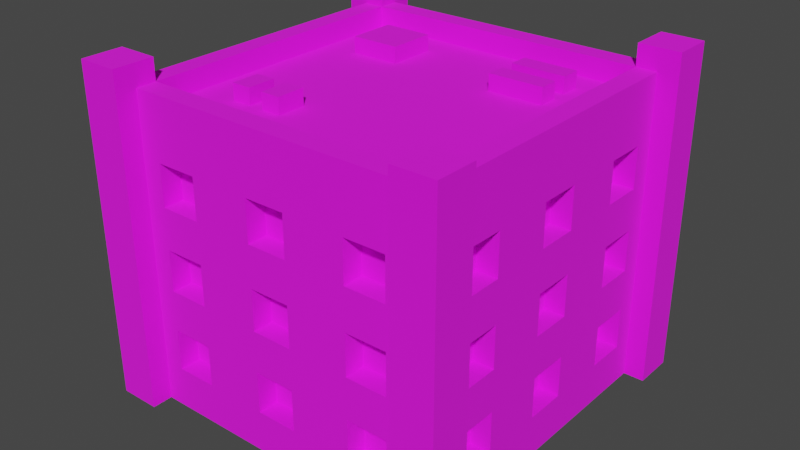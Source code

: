# Source: Building_11_Extra_Red_.blend  (saved by Blender 3.3.6; exported with 4.5.12 LTS)
import bpy
from mathutils import Matrix  # noqa: F401  (used for matrix-valued properties, if any)

bpy.ops.wm.read_factory_settings(use_empty=True)
scene = bpy.context.scene
scene.name = 'Scene'

# ---- collections
col_collection = bpy.data.collections.new('Collection'); scene.collection.children.link(col_collection)

# ---- images (referenced by path relative to the original .blend; pixels are not part of the script)
import os
ASSET_DIR = os.environ.get("B2B_ASSET_DIR", "")  # directory of the original .blend (textures are referenced by path, not embedded)
HERE = os.path.dirname(os.path.abspath(__file__))  # packed textures are extracted next to this script under _unpacked/

def load_image(name, relpath, width, height, colorspace="sRGB"):
    """Load a texture the original file referenced (path relative to the .blend, or extracted next to this script)."""
    p = next((c for c in (os.path.join(HERE, relpath), os.path.join(ASSET_DIR, relpath)) if relpath and os.path.exists(c)), "")
    if p:
        img = bpy.data.images.load(p, check_existing=True)
        img.name = name
    else:  # same state as the original file: an image datablock whose file is absent (Cycles renders it pink)
        img = bpy.data.images.new(name, width, height)
        img.source = "FILE"
        img.filepath = "//" + (relpath or name)
    img.colorspace_settings.name = colorspace
    return img
img_color_png = load_image('Color.png', 'Color.png', 1024, 1024, 'sRGB')

# ---- materials (node trees are filled in below, after node groups)
mat_texture = bpy.data.materials.new('Texture')
mat_texture.use_transparent_shadow = False

# ---- material node trees
mat_texture.use_nodes = True; mat_texture.node_tree.nodes.clear()
_N = mat_texture.node_tree.nodes; _L = mat_texture.node_tree.links
n0 = _N.new('ShaderNodeBsdfPrincipled'); n0.name = 'Principled BSDF'; n0.location = (10, 300)
n0.distribution = 'GGX'
n0.subsurface_method = 'RANDOM_WALK_SKIN'
n0.inputs[2].default_value = 1.0
n0.inputs[3].default_value = 1.45
n0.inputs[27].default_value = (0.0, 0.0, 0.0, 1.0)
n0.inputs[28].default_value = 1.0
n1 = _N.new('ShaderNodeOutputMaterial'); n1.name = 'Material Output'; n1.location = (300, 300)
n2 = _N.new('ShaderNodeTexImage'); n2.name = 'Image Texture'; n2.location = (-280, 280)
n2.image = img_color_png
_L.new(n0.outputs[0], n1.inputs[0])
_L.new(n2.outputs[0], n0.inputs[0])
n1.is_active_output = True

# ---- world
world_world = bpy.data.worlds.new('World'); scene.world = world_world
world_world.use_nodes = True; world_world.node_tree.nodes.clear()
_N = world_world.node_tree.nodes; _L = world_world.node_tree.links
n0 = _N.new('ShaderNodeOutputWorld'); n0.name = 'World Output'; n0.location = (300, 300)
n1 = _N.new('ShaderNodeBackground'); n1.name = 'Background'; n1.location = (10, 300)
n1.inputs[0].default_value = (0.05088, 0.05088, 0.05088, 1.0)
_L.new(n1.outputs[0], n0.inputs[0])
n0.is_active_output = True
world_world.color = (0.05088, 0.05088, 0.05088)
world_world.use_sun_shadow = False
world_world.sun_shadow_jitter_overblur = 0.0

# ---- meshes
me_cube_169 = bpy.data.meshes.new('Cube.169')
me_cube_169.from_pydata([(-0.8, -0.8, 0.0), (-0.7, -0.7, 1.4), (0.0, -0.8, 0.0), (0.0, -0.7, 1.4), (-0.8, 0.0, 0.0), (-0.7, 0.0, 1.4), (-0.4, -0.7, 1.0), (-0.4, -0.7, 1.2), (-0.6, -0.7, 1.0), (-0.7, -0.4, 1.0), (-0.7, -0.4, 1.2), (-0.6, -0.7, 1.2), (-0.4, -0.7, 0.6), (-0.4, -0.7, 0.8), (-0.6, -0.7, 0.6), (-0.7, -0.6, 1.0), (-0.7, -0.6, 1.2), (-0.6, -0.7, 0.8), (-0.4, -0.7, 0.2), (-0.4, -0.7, 0.4), (-0.6, -0.7, 0.2), (-0.6, -0.7, 0.4), (-0.6, -0.8, 1.0), (-0.6, -0.8, 1.2), (-0.4, -0.8, 0.6), (-0.4, -0.8, 0.8), (-0.4, -0.8, 1.0), (-0.4, -0.8, 1.2), (0.0, -0.8, 0.2), (-0.7, -0.4, 0.6), (-0.7, -0.4, 0.8), (0.0, -0.8, 0.4), (-0.1, -0.8, 0.4), (-0.1, -0.8, 0.6), (0.0, -0.8, 0.6), (-0.7, -0.6, 0.6), (-0.7, -0.6, 0.8), (0.0, -0.8, 0.8), (-0.1, -0.8, 0.8), (-0.1, -0.8, 1.0), (0.0, -0.8, 1.0), (0.0, -0.8, 1.2), (-0.1, -0.8, 1.2), (-0.1, -0.8, 0.2), (-0.6, -0.8, 0.2), (-0.6, -0.8, 0.4), (-0.6, -0.8, 0.6), (-0.6, -0.8, 0.8), (-0.4, -0.8, 0.4), (-0.7, -0.4, 0.2), (-0.4, -0.8, 0.2), (-0.7, -0.4, 0.4), (-0.5, -0.8, 0.4), (-0.5, -0.8, 0.6), (-0.7, -0.6, 0.2), (-0.7, -0.6, 0.4), (-0.8, -0.6, 0.2), (-0.8, -0.6, 0.4), (-0.8, -0.6, 0.6), (-0.8, -0.6, 1.0), (-0.8, -0.6, 0.8), (-0.8, -0.6, 1.2), (-0.8, -0.4, 0.6), (-0.8, -0.1, 1.2), (-0.8, -0.4, 1.0), (-0.8, -0.4, 1.2), (-0.8, -0.4, 0.8), (-0.8, -0.4, 0.2), (-0.8, -0.1, 0.4), (-0.8, -0.1, 0.6), (-0.8, -0.4, 0.4), (-0.8, -0.1, 0.2), (-0.8, -0.1, 1.0), (-0.8, -0.1, 0.8), (-0.8, 0.0, 0.8), (-0.8, 0.0, 1.0), (-0.8, 0.0, 1.2), (-0.8, 0.0, 0.2), (-0.8, 0.0, 0.4), (-0.8, 0.0, 0.6), (-0.7, -0.1, 1.2), (-0.7, -0.1, 0.4), (-0.7, -0.1, 0.6), (-0.7, -0.1, 0.2), (-0.7, -0.1, 1.0), (-0.7, -0.1, 0.8), (-0.7, 0.0, 0.8), (-0.7, 0.0, 1.0), (-0.7, 0.0, 1.2), (-0.7, 0.0, 0.2), (-0.7, 0.0, 0.4), (-0.7, 0.0, 0.6), (0.0, -0.7, 0.2), (0.0, -0.7, 0.4), (-0.1, -0.7, 0.4), (-0.1, -0.7, 0.6), (0.0, -0.7, 0.6), (0.0, -0.7, 0.8), (-0.1, -0.7, 0.8), (-0.1, -0.7, 1.0), (0.0, -0.7, 1.0), (0.0, -0.7, 1.2), (-0.1, -0.7, 1.2), (-0.1, -0.7, 0.2), (0.8, -0.8, 0.0), (0.7, -0.7, 1.4), (0.8, 0.0, 0.0), (0.7, 0.0, 1.4), (0.4, -0.7, 1.0), (0.4, -0.7, 1.2), (0.6, -0.7, 1.0), (0.7, -0.4, 1.0), (0.7, -0.4, 1.2), (0.6, -0.7, 1.2), (0.4, -0.7, 0.6), (0.4, -0.7, 0.8), (0.6, -0.7, 0.6), (0.7, -0.6, 1.0), (0.7, -0.6, 1.2), (0.6, -0.7, 0.8), (0.4, -0.7, 0.2), (0.4, -0.7, 0.4), (0.6, -0.7, 0.2), (0.6, -0.7, 0.4), (0.6, -0.8, 1.0), (0.6, -0.8, 1.2), (0.4, -0.8, 0.6), (0.4, -0.8, 0.8), (0.4, -0.8, 1.0), (0.4, -0.8, 1.2), (0.7, -0.4, 0.6), (0.7, -0.4, 0.8), (0.1, -0.8, 0.4), (0.1, -0.8, 0.6), (0.7, -0.6, 0.6), (0.7, -0.6, 0.8), (0.1, -0.8, 0.8), (0.1, -0.8, 1.0), (0.1, -0.8, 1.2), (0.1, -0.8, 0.2), (0.6, -0.8, 0.2), (0.6, -0.8, 0.4), (0.6, -0.8, 0.6), (0.6, -0.8, 0.8), (0.4, -0.8, 0.4), (0.7, -0.4, 0.2), (0.4, -0.8, 0.2), (0.7, -0.4, 0.4), (0.5, -0.8, 0.4), (0.5, -0.8, 0.6), (0.7, -0.6, 0.2), (0.7, -0.6, 0.4), (0.8, -0.6, 0.2), (0.8, -0.6, 0.4), (0.8, -0.6, 0.6), (0.8, -0.6, 1.0), (0.8, -0.6, 0.8), (0.8, -0.6, 1.2), (0.8, -0.4, 0.6), (0.8, -0.1, 1.2), (0.8, -0.4, 1.0), (0.8, -0.4, 1.2), (0.8, -0.4, 0.8), (0.8, -0.4, 0.2), (0.8, -0.1, 0.4), (0.8, -0.1, 0.6), (0.8, -0.4, 0.4), (0.8, -0.1, 0.2), (0.8, -0.1, 1.0), (0.8, -0.1, 0.8), (0.8, 0.0, 0.8), (0.8, 0.0, 1.0), (0.8, 0.0, 1.2), (0.8, 0.0, 0.2), (0.8, 0.0, 0.4), (0.8, 0.0, 0.6), (0.7, -0.1, 1.2), (0.7, -0.1, 0.4), (0.7, -0.1, 0.6), (0.7, -0.1, 0.2), (0.7, -0.1, 1.0), (0.7, -0.1, 0.8), (0.7, 0.0, 0.8), (0.7, 0.0, 1.0), (0.7, 0.0, 1.2), (0.7, 0.0, 0.2), (0.7, 0.0, 0.4), (0.7, 0.0, 0.6), (0.1, -0.7, 0.4), (0.1, -0.7, 0.6), (0.1, -0.7, 0.8), (0.1, -0.7, 1.0), (0.1, -0.7, 1.2), (0.1, -0.7, 0.2), (-0.8, 0.8, 0.0), (-0.7, 0.7, 1.4), (0.0, 0.8, 0.0), (0.0, 0.7, 1.4), (-0.4, 0.7, 1.0), (-0.4, 0.7, 1.2), (-0.6, 0.7, 1.0), (-0.7, 0.4, 1.0), (-0.7, 0.4, 1.2), (-0.6, 0.7, 1.2), (-0.4, 0.7, 0.6), (-0.4, 0.7, 0.8), (-0.6, 0.7, 0.6), (-0.7, 0.6, 1.0), (-0.7, 0.6, 1.2), (-0.6, 0.7, 0.8), (-0.4, 0.7, 0.2), (-0.4, 0.7, 0.4), (-0.6, 0.7, 0.2), (-0.6, 0.7, 0.4), (-0.6, 0.8, 1.0), (-0.6, 0.8, 1.2), (-0.4, 0.8, 0.6), (-0.4, 0.8, 0.8), (-0.4, 0.8, 1.0), (-0.4, 0.8, 1.2), (0.0, 0.8, 0.2), (-0.7, 0.4, 0.6), (-0.7, 0.4, 0.8), (0.0, 0.8, 0.4), (-0.1, 0.8, 0.4), (-0.1, 0.8, 0.6), (0.0, 0.8, 0.6), (-0.7, 0.6, 0.6), (-0.7, 0.6, 0.8), (0.0, 0.8, 0.8), (-0.1, 0.8, 0.8), (-0.1, 0.8, 1.0), (0.0, 0.8, 1.0), (0.0, 0.8, 1.2), (-0.1, 0.8, 1.2), (-0.1, 0.8, 0.2), (-0.6, 0.8, 0.2), (-0.6, 0.8, 0.4), (-0.6, 0.8, 0.6), (-0.6, 0.8, 0.8), (-0.4, 0.8, 0.4), (-0.7, 0.4, 0.2), (-0.4, 0.8, 0.2), (-0.7, 0.4, 0.4), (-0.5, 0.8, 0.4), (-0.5, 0.8, 0.6), (-0.7, 0.6, 0.2), (-0.7, 0.6, 0.4), (-0.8, 0.6, 0.2), (-0.8, 0.6, 0.4), (-0.8, 0.6, 0.6), (-0.8, 0.6, 1.0), (-0.8, 0.6, 0.8), (-0.8, 0.6, 1.2), (-0.8, 0.4, 0.6), (-0.8, 0.1, 1.2), (-0.8, 0.4, 1.0), (-0.8, 0.4, 1.2), (-0.8, 0.4, 0.8), (-0.8, 0.4, 0.2), (-0.8, 0.1, 0.4), (-0.8, 0.1, 0.6), (-0.8, 0.4, 0.4), (-0.8, 0.1, 0.2), (-0.8, 0.1, 1.0), (-0.8, 0.1, 0.8), (-0.7, 0.1, 1.2), (-0.7, 0.1, 0.4), (-0.7, 0.1, 0.6), (-0.7, 0.1, 0.2), (-0.7, 0.1, 1.0), (-0.7, 0.1, 0.8), (0.0, 0.7, 0.2), (0.0, 0.7, 0.4), (-0.1, 0.7, 0.4), (-0.1, 0.7, 0.6), (0.0, 0.7, 0.6), (0.0, 0.7, 0.8), (-0.1, 0.7, 0.8), (-0.1, 0.7, 1.0), (0.0, 0.7, 1.0), (0.0, 0.7, 1.2), (-0.1, 0.7, 1.2), (-0.1, 0.7, 0.2), (0.8, 0.8, 0.0), (0.7, 0.7, 1.4), (0.4, 0.7, 1.0), (0.4, 0.7, 1.2), (0.6, 0.7, 1.0), (0.7, 0.4, 1.0), (0.7, 0.4, 1.2), (0.6, 0.7, 1.2), (0.4, 0.7, 0.6), (0.4, 0.7, 0.8), (0.6, 0.7, 0.6), (0.7, 0.6, 1.0), (0.7, 0.6, 1.2), (0.6, 0.7, 0.8), (0.4, 0.7, 0.2), (0.4, 0.7, 0.4), (0.6, 0.7, 0.2), (0.6, 0.7, 0.4), (0.6, 0.8, 1.0), (0.6, 0.8, 1.2), (0.4, 0.8, 0.6), (0.4, 0.8, 0.8), (0.4, 0.8, 1.0), (0.4, 0.8, 1.2), (0.7, 0.4, 0.6), (0.7, 0.4, 0.8), (0.1, 0.8, 0.4), (0.1, 0.8, 0.6), (0.7, 0.6, 0.6), (0.7, 0.6, 0.8), (0.1, 0.8, 0.8), (0.1, 0.8, 1.0), (0.1, 0.8, 1.2), (0.1, 0.8, 0.2), (0.6, 0.8, 0.2), (0.6, 0.8, 0.4), (0.6, 0.8, 0.6), (0.6, 0.8, 0.8), (0.4, 0.8, 0.4), (0.7, 0.4, 0.2), (0.4, 0.8, 0.2), (0.7, 0.4, 0.4), (0.5, 0.8, 0.4), (0.5, 0.8, 0.6), (0.7, 0.6, 0.2), (0.7, 0.6, 0.4), (0.8, 0.6, 0.2), (0.8, 0.6, 0.4), (0.8, 0.6, 0.6), (0.8, 0.6, 1.0), (0.8, 0.6, 0.8), (0.8, 0.6, 1.2), (0.8, 0.4, 0.6), (0.8, 0.1, 1.2), (0.8, 0.4, 1.0), (0.8, 0.4, 1.2), (0.8, 0.4, 0.8), (0.8, 0.4, 0.2), (0.8, 0.1, 0.4), (0.8, 0.1, 0.6), (0.8, 0.4, 0.4), (0.8, 0.1, 0.2), (0.8, 0.1, 1.0), (0.8, 0.1, 0.8), (0.7, 0.1, 1.2), (0.7, 0.1, 0.4), (0.7, 0.1, 0.6), (0.7, 0.1, 0.2), (0.7, 0.1, 1.0), (0.7, 0.1, 0.8), (0.1, 0.7, 0.4), (0.1, 0.7, 0.6), (0.1, 0.7, 0.8), (0.1, 0.7, 1.0), (0.1, 0.7, 1.2), (0.1, 0.7, 0.2), (-0.8, -0.8, 1.4), (0.0, -0.8, 1.4), (-0.8, 0.0, 1.4), (0.8, -0.8, 1.4), (0.8, 0.0, 1.4), (-0.8, 0.8, 1.4), (0.0, 0.8, 1.4), (0.8, 0.8, 1.4), (-0.8, -0.8, 1.5), (1.738e-08, -0.8, 1.5), (-0.8, 0.0, 1.5), (0.8, -0.8, 1.5), (0.8, 0.0, 1.5), (-0.8, 0.8, 1.5), (1.738e-08, 0.8, 1.5), (0.8, 0.8, 1.5), (-0.7, -0.7, 1.5), (1.738e-08, -0.7, 1.5), (-0.7, 0.0, 1.5), (0.7, -0.7, 1.5), (0.7, 0.0, 1.5), (-0.7, 0.7, 1.5), (1.738e-08, 0.7, 1.5), (0.7, 0.7, 1.5), (0.7, -0.9, -2.384e-07), (0.7, -0.9, 1.604), (0.7, -0.7, -2.384e-07), (0.7, -0.7, 1.604), (0.9, -0.9, -2.384e-07), (0.9, -0.9, 1.604), (0.9, -0.7, -2.384e-07), (0.9, -0.7, 1.604), (-0.9, -0.9, -2.384e-07), (-0.9, -0.9, 1.604), (-0.9, -0.7, -2.384e-07), (-0.9, -0.7, 1.604), (-0.7, -0.9, -2.384e-07), (-0.7, -0.9, 1.604), (-0.7, -0.7, -2.384e-07), (-0.7, -0.7, 1.604), (0.7, 0.7, -2.384e-07), (0.7, 0.7, 1.604), (0.7, 0.9, -2.384e-07), (0.7, 0.9, 1.604), (0.9, 0.7, -2.384e-07), (0.9, 0.7, 1.604), (0.9, 0.9, -2.384e-07), (0.9, 0.9, 1.604), (-0.9, 0.7, -2.384e-07), (-0.9, 0.7, 1.604), (-0.9, 0.9, -2.384e-07), (-0.9, 0.9, 1.604), (-0.7, 0.7, -2.384e-07), (-0.7, 0.7, 1.604), (-0.7, 0.9, -2.384e-07), (-0.7, 0.9, 1.604), (0.5049, 0.4611, 1.378), (0.5049, 0.4611, 1.478), (0.2387, 0.4611, 1.378), (0.2387, 0.4611, 1.478), (0.5049, 0.5571, 1.378), (0.5049, 0.5571, 1.478), (0.2387, 0.5571, 1.378), (0.2387, 0.5571, 1.478), (0.5049, 0.2934, 1.378), (0.5049, 0.2934, 1.478), (0.2387, 0.2934, 1.378), (0.2387, 0.2934, 1.478), (0.5049, 0.3894, 1.378), (0.5049, 0.3894, 1.478), (0.2387, 0.3894, 1.378), (0.2387, 0.3894, 1.478), (-0.498, -0.47, 1.378), (-0.498, -0.47, 1.478), (-0.498, -0.33, 1.378), (-0.498, -0.33, 1.478), (-0.402, -0.47, 1.378), (-0.402, -0.47, 1.478), (-0.402, -0.33, 1.378), (-0.402, -0.33, 1.478), (-0.3304, -0.47, 1.378), (-0.3304, -0.47, 1.478), (-0.3304, -0.33, 1.378), (-0.3304, -0.33, 1.478), (-0.2344, -0.47, 1.378), (-0.2344, -0.47, 1.478), (-0.2344, -0.33, 1.378), (-0.2344, -0.33, 1.478), (-0.2871, 0.3105, 1.378), (-0.2871, 0.3105, 1.478), (-0.5293, 0.3105, 1.378), (-0.5293, 0.3105, 1.478), (-0.2871, 0.5476, 1.378), (-0.2871, 0.5476, 1.478), (-0.5293, 0.5476, 1.378), (-0.5293, 0.5476, 1.478)], [], [(25, 26, 22, 23, 360, 0, 2, 28, 43, 32, 31, 34, 33, 24, 53, 52, 48, 50, 44, 45, 46, 47), (41, 361, 360, 23, 27, 26, 25, 24, 33, 38, 37, 40, 39, 42), (52, 53, 46, 45), (69, 79, 78, 68, 70, 57, 58, 62, 66, 64, 65, 61, 360, 362, 76, 63, 72, 75, 74, 73), (4, 0, 360, 61, 59, 64, 66, 60, 58, 57, 56, 67, 70, 68, 71, 77), (7, 6, 26, 27), (8, 11, 23, 22), (8, 6, 7, 11), (26, 6, 8, 22), (23, 11, 7, 27), (13, 12, 24, 25), (14, 17, 47, 46), (14, 12, 13, 17), (53, 24, 12, 14, 46), (17, 13, 25, 47), (19, 18, 50, 48), (20, 21, 45, 44), (20, 18, 19, 21), (50, 18, 20, 44), (21, 19, 48, 52, 45), (9, 10, 65, 64), (9, 15, 16, 10), (16, 15, 59, 61), (15, 9, 64, 59), (10, 16, 61, 65), (29, 30, 66, 62), (29, 35, 36, 30), (36, 35, 58, 60), (35, 29, 62, 58), (30, 36, 60, 66), (49, 51, 70, 67), (49, 54, 55, 51), (55, 54, 56, 57), (56, 54, 49, 67), (51, 55, 57, 70), (69, 73, 85, 82), (77, 71, 83, 89), (73, 74, 86, 85), (72, 63, 80, 84), (71, 68, 81, 83), (68, 78, 90, 81), (63, 76, 88, 80), (75, 72, 84, 87), (79, 69, 82, 91), (84, 80, 88, 87), (82, 85, 86, 91), (83, 81, 90, 89), (33, 34, 96, 95), (37, 38, 98, 97), (42, 39, 99, 102), (32, 43, 103, 94), (41, 42, 102, 101), (38, 33, 95, 98), (39, 40, 100, 99), (43, 28, 92, 103), (31, 32, 94, 93), (99, 100, 101, 102), (97, 98, 95, 96), (94, 103, 92, 93), (127, 143, 142, 141, 140, 146, 144, 148, 149, 126, 133, 34, 31, 132, 139, 28, 2, 104, 363, 125, 124, 128), (41, 138, 137, 40, 37, 136, 133, 126, 127, 128, 129, 125, 363, 361), (148, 141, 142, 149), (165, 169, 170, 171, 168, 159, 172, 364, 363, 157, 161, 160, 162, 158, 154, 153, 166, 164, 174, 175), (106, 173, 167, 164, 166, 163, 152, 153, 154, 156, 162, 160, 155, 157, 363, 104), (109, 129, 128, 108), (110, 124, 125, 113), (110, 113, 109, 108), (128, 124, 110, 108), (125, 129, 109, 113), (115, 127, 126, 114), (116, 142, 143, 119), (116, 119, 115, 114), (149, 142, 116, 114, 126), (119, 143, 127, 115), (121, 144, 146, 120), (122, 140, 141, 123), (122, 123, 121, 120), (146, 140, 122, 120), (123, 141, 148, 144, 121), (111, 160, 161, 112), (111, 112, 118, 117), (118, 157, 155, 117), (117, 155, 160, 111), (112, 161, 157, 118), (130, 158, 162, 131), (130, 131, 135, 134), (135, 156, 154, 134), (134, 154, 158, 130), (131, 162, 156, 135), (145, 163, 166, 147), (145, 147, 151, 150), (151, 153, 152, 150), (152, 163, 145, 150), (147, 166, 153, 151), (165, 178, 181, 169), (173, 185, 179, 167), (169, 181, 182, 170), (168, 180, 176, 159), (167, 179, 177, 164), (164, 177, 186, 174), (159, 176, 184, 172), (171, 183, 180, 168), (175, 187, 178, 165), (180, 183, 184, 176), (178, 187, 182, 181), (179, 185, 186, 177), (133, 189, 96, 34), (37, 97, 190, 136), (138, 192, 191, 137), (132, 188, 193, 139), (41, 101, 192, 138), (136, 190, 189, 133), (137, 191, 100, 40), (139, 193, 92, 28), (31, 93, 188, 132), (191, 192, 101, 100), (97, 96, 189, 190), (188, 93, 92, 193), (217, 239, 238, 237, 236, 242, 240, 244, 245, 216, 225, 226, 223, 224, 235, 220, 196, 194, 365, 215, 214, 218), (233, 234, 231, 232, 229, 230, 225, 216, 217, 218, 219, 215, 365, 366), (244, 237, 238, 245), (261, 265, 74, 75, 264, 255, 76, 362, 365, 253, 257, 256, 258, 254, 250, 249, 262, 260, 78, 79), (4, 77, 263, 260, 262, 259, 248, 249, 250, 252, 258, 256, 251, 253, 365, 194), (199, 219, 218, 198), (200, 214, 215, 203), (200, 203, 199, 198), (218, 214, 200, 198), (215, 219, 199, 203), (205, 217, 216, 204), (206, 238, 239, 209), (206, 209, 205, 204), (245, 238, 206, 204, 216), (209, 239, 217, 205), (211, 240, 242, 210), (212, 236, 237, 213), (212, 213, 211, 210), (242, 236, 212, 210), (213, 237, 244, 240, 211), (201, 256, 257, 202), (201, 202, 208, 207), (208, 253, 251, 207), (207, 251, 256, 201), (202, 257, 253, 208), (221, 254, 258, 222), (221, 222, 228, 227), (228, 252, 250, 227), (227, 250, 254, 221), (222, 258, 252, 228), (241, 259, 262, 243), (241, 243, 247, 246), (247, 249, 248, 246), (248, 259, 241, 246), (243, 262, 249, 247), (261, 268, 271, 265), (77, 89, 269, 263), (265, 271, 86, 74), (264, 270, 266, 255), (263, 269, 267, 260), (260, 267, 90, 78), (255, 266, 88, 76), (75, 87, 270, 264), (79, 91, 268, 261), (270, 87, 88, 266), (268, 91, 86, 271), (269, 89, 90, 267), (225, 275, 276, 226), (229, 277, 278, 230), (234, 282, 279, 231), (224, 274, 283, 235), (233, 281, 282, 234), (230, 278, 275, 225), (231, 279, 280, 232), (235, 283, 272, 220), (223, 273, 274, 224), (279, 282, 281, 280), (277, 276, 275, 278), (274, 273, 272, 283), (305, 306, 302, 303, 367, 284, 196, 220, 317, 310, 223, 226, 311, 304, 327, 326, 322, 324, 318, 319, 320, 321), (233, 366, 367, 303, 307, 306, 305, 304, 311, 314, 229, 232, 315, 316), (326, 327, 320, 319), (343, 175, 174, 342, 344, 331, 332, 336, 340, 338, 339, 335, 367, 364, 172, 337, 346, 171, 170, 347), (106, 284, 367, 335, 333, 338, 340, 334, 332, 331, 330, 341, 344, 342, 345, 173), (287, 286, 306, 307), (288, 291, 303, 302), (288, 286, 287, 291), (306, 286, 288, 302), (303, 291, 287, 307), (293, 292, 304, 305), (294, 297, 321, 320), (294, 292, 293, 297), (327, 304, 292, 294, 320), (297, 293, 305, 321), (299, 298, 324, 322), (300, 301, 319, 318), (300, 298, 299, 301), (324, 298, 300, 318), (301, 299, 322, 326, 319), (289, 290, 339, 338), (289, 295, 296, 290), (296, 295, 333, 335), (295, 289, 338, 333), (290, 296, 335, 339), (308, 309, 340, 336), (308, 312, 313, 309), (313, 312, 332, 334), (312, 308, 336, 332), (309, 313, 334, 340), (323, 325, 344, 341), (323, 328, 329, 325), (329, 328, 330, 331), (330, 328, 323, 341), (325, 329, 331, 344), (343, 347, 353, 350), (173, 345, 351, 185), (347, 170, 182, 353), (346, 337, 348, 352), (345, 342, 349, 351), (342, 174, 186, 349), (337, 172, 184, 348), (171, 346, 352, 183), (175, 343, 350, 187), (352, 348, 184, 183), (350, 353, 182, 187), (351, 349, 186, 185), (311, 226, 276, 355), (229, 314, 356, 277), (316, 315, 357, 358), (310, 317, 359, 354), (233, 316, 358, 281), (314, 311, 355, 356), (315, 232, 280, 357), (317, 220, 272, 359), (223, 310, 354, 273), (357, 280, 281, 358), (277, 356, 355, 276), (354, 359, 272, 273), (5, 1, 3, 105, 107, 285, 197, 195), (360, 361, 369, 368), (380, 379, 371, 372, 375, 383), (107, 105, 379, 380), (364, 367, 375, 372), (105, 3, 377, 379), (381, 382, 383, 375, 374, 373), (376, 378, 381, 373, 370, 368), (377, 376, 368, 369, 371, 379), (1, 5, 378, 376), (361, 363, 371, 369), (195, 197, 382, 381), (362, 360, 368, 370), (5, 195, 381, 378), (366, 365, 373, 374), (363, 364, 372, 371), (197, 285, 383, 382), (285, 107, 380, 383), (3, 1, 376, 377), (365, 362, 370, 373), (367, 366, 374, 375), (384, 385, 387, 386), (386, 387, 391, 390), (390, 391, 389, 388), (388, 389, 385, 384), (391, 387, 385, 389), (392, 393, 395, 394), (394, 395, 399, 398), (398, 399, 397, 396), (396, 397, 393, 392), (399, 395, 393, 397), (400, 401, 403, 402), (402, 403, 407, 406), (406, 407, 405, 404), (404, 405, 401, 400), (407, 403, 401, 405), (408, 409, 411, 410), (410, 411, 415, 414), (414, 415, 413, 412), (412, 413, 409, 408), (415, 411, 409, 413), (416, 417, 419, 418), (418, 419, 423, 422), (422, 423, 421, 420), (420, 421, 417, 416), (423, 419, 417, 421), (424, 425, 427, 426), (426, 427, 431, 430), (430, 431, 429, 428), (428, 429, 425, 424), (431, 427, 425, 429), (432, 433, 435, 434), (434, 435, 439, 438), (438, 439, 437, 436), (436, 437, 433, 432), (439, 435, 433, 437), (440, 441, 443, 442), (442, 443, 447, 446), (446, 447, 445, 444), (444, 445, 441, 440), (447, 443, 441, 445), (448, 449, 451, 450), (450, 451, 455, 454), (454, 455, 453, 452), (452, 453, 449, 448), (455, 451, 449, 453)])
_uv = me_cube_169.uv_layers.new(name='UVMap')
_uv.uv.foreach_set('vector', [0.2306, 0.9122, 0.2306, 0.9122, 0.2306, 0.9122, 0.2306, 0.9122, 0.2306, 0.9122, 0.2306, 0.9122, 0.2306, 0.9122, 0.2306, 0.9122, 0.2306, 0.9122, 0.2306, 0.9122, 0.2306, 0.9122, 0.2306, 0.9122, 0.2306, 0.9122, 0.2306, 0.9122, 0.2306, 0.9122, 0.2306, 0.9122, 0.2306, 0.9122, 0.2306, 0.9122, 0.2306, 0.9122, 0.2306, 0.9122, 0.2306, 0.9122, 0.2306, 0.9122, 0.2306, 0.9122, 0.2306, 0.9122, 0.2306, 0.9122, 0.2306, 0.9122, 0.2306, 0.9122, 0.2306, 0.9122, 0.2306, 0.9122, 0.2306, 0.9122, 0.2306, 0.9122, 0.2306, 0.9122, 0.2306, 0.9122, 0.2306, 0.9122, 0.2306, 0.9122, 0.2306, 0.9122, 0.2306, 0.9122, 0.2306, 0.9122, 0.2306, 0.9122, 0.2306, 0.9122, 0.2306, 0.9121, 0.2306, 0.9121, 0.2306, 0.9121, 0.2306, 0.9121, 0.2306, 0.9121, 0.2306, 0.9121, 0.2306, 0.9121, 0.2306, 0.9121, 0.2306, 0.9121, 0.2306, 0.9121, 0.2306, 0.9121, 0.2306, 0.9121, 0.2306, 0.9121, 0.2306, 0.9121, 0.2306, 0.9121, 0.2306, 0.9121, 0.2306, 0.9121, 0.2306, 0.9121, 0.2306, 0.9121, 0.2306, 0.9121, 0.2306, 0.9121, 0.2306, 0.9121, 0.2306, 0.9121, 0.2306, 0.9121, 0.2306, 0.9121, 0.2306, 0.9121, 0.2306, 0.9121, 0.2306, 0.9121, 0.2306, 0.9121, 0.2306, 0.9121, 0.2306, 0.9121, 0.2306, 0.9121, 0.2306, 0.9121, 0.2306, 0.9121, 0.2306, 0.9121, 0.2306, 0.9121, 0.2306, 0.9121, 0.2306, 0.9121, 0.2306, 0.9121, 0.2306, 0.9121, 0.2306, 0.9122, 0.2306, 0.9122, 0.2306, 0.9122, 0.2306, 0.9122, 0.8174, 0.7413, 0.8174, 0.742, 0.8182, 0.742, 0.8182, 0.7413, 0.2305, 0.9122, 0.2305, 0.9122, 0.2306, 0.9122, 0.2306, 0.9122, 0.2306, 0.9122, 0.2306, 0.9122, 0.2306, 0.9122, 0.2306, 0.9122, 0.2306, 0.9121, 0.2306, 0.9121, 0.2306, 0.9121, 0.2306, 0.9121, 0.2306, 0.9122, 0.2306, 0.9122, 0.2306, 0.9122, 0.2306, 0.9122, 0.8174, 0.7413, 0.8174, 0.742, 0.8182, 0.742, 0.8182, 0.7413, 0.2305, 0.9122, 0.2305, 0.9122, 0.2305, 0.9122, 0.2306, 0.9122, 0.2306, 0.9122, 0.2306, 0.9122, 0.2306, 0.9122, 0.2306, 0.9122, 0.2306, 0.9122, 0.2306, 0.9121, 0.2306, 0.9121, 0.2306, 0.9121, 0.2306, 0.9121, 0.2306, 0.9122, 0.2306, 0.9122, 0.2306, 0.9122, 0.2306, 0.9122, 0.8174, 0.7413, 0.8174, 0.742, 0.8182, 0.742, 0.8182, 0.7413, 0.2305, 0.9122, 0.2305, 0.9122, 0.2306, 0.9122, 0.2306, 0.9122, 0.2306, 0.9122, 0.2306, 0.9122, 0.2306, 0.9122, 0.2306, 0.9122, 0.2306, 0.9122, 0.2306, 0.9121, 0.2306, 0.9121, 0.2306, 0.9121, 0.2306, 0.9121, 0.8174, 0.7405, 0.8174, 0.7405, 0.8182, 0.7398, 0.8182, 0.7398, 0.2306, 0.9121, 0.2306, 0.9122, 0.2306, 0.9122, 0.2306, 0.9121, 0.2306, 0.9121, 0.2305, 0.9121, 0.2305, 0.9122, 0.2306, 0.9122, 0.2306, 0.9121, 0.2306, 0.9121, 0.2306, 0.9122, 0.2306, 0.9122, 0.2306, 0.9121, 0.2306, 0.9121, 0.2306, 0.9121, 0.2306, 0.9121, 0.8174, 0.7405, 0.8174, 0.7405, 0.8182, 0.7398, 0.8182, 0.7398, 0.2306, 0.9121, 0.2306, 0.9122, 0.2306, 0.9122, 0.2306, 0.9121, 0.2306, 0.9121, 0.2305, 0.9121, 0.2305, 0.9122, 0.2306, 0.9122, 0.2306, 0.9121, 0.2306, 0.9121, 0.2306, 0.9122, 0.2306, 0.9122, 0.2306, 0.9121, 0.2306, 0.9121, 0.2306, 0.9121, 0.2306, 0.9121, 0.8174, 0.7405, 0.8174, 0.7405, 0.8182, 0.7398, 0.8182, 0.7398, 0.2306, 0.9121, 0.2306, 0.9122, 0.2306, 0.9122, 0.2306, 0.9121, 0.2306, 0.9122, 0.2306, 0.9121, 0.2305, 0.9121, 0.2305, 0.9122, 0.2306, 0.9121, 0.2306, 0.9121, 0.2306, 0.9122, 0.2306, 0.9122, 0.2306, 0.9121, 0.2306, 0.9121, 0.2306, 0.9121, 0.2306, 0.9121, 0.2306, 0.9121, 0.2306, 0.9121, 0.2306, 0.9121, 0.2306, 0.9121, 0.2306, 0.9121, 0.2306, 0.9121, 0.2306, 0.9121, 0.2306, 0.9121, 0.2306, 0.9121, 0.2306, 0.9121, 0.2306, 0.9121, 0.2306, 0.9121, 0.2306, 0.9121, 0.2306, 0.9121, 0.2306, 0.9121, 0.2306, 0.9121, 0.2306, 0.9121, 0.2306, 0.9121, 0.2306, 0.9121, 0.2306, 0.9121, 0.2306, 0.9121, 0.2306, 0.9121, 0.2306, 0.9121, 0.2306, 0.9121, 0.2306, 0.9121, 0.2306, 0.9121, 0.2306, 0.9121, 0.2306, 0.9121, 0.2306, 0.9121, 0.2306, 0.9121, 0.2306, 0.9121, 0.2306, 0.9121, 0.818, 0.7394, 0.8181, 0.7394, 0.8181, 0.7394, 0.818, 0.7394, 0.8178, 0.7394, 0.8179, 0.7394, 0.8179, 0.7394, 0.8178, 0.7394, 0.8176, 0.7394, 0.8177, 0.7394, 0.8177, 0.7394, 0.8176, 0.7394, 0.2306, 0.9122, 0.2306, 0.9122, 0.2306, 0.9122, 0.2306, 0.9122, 0.2306, 0.9122, 0.2306, 0.9122, 0.2306, 0.9122, 0.2306, 0.9122, 0.2306, 0.9122, 0.2306, 0.9122, 0.2306, 0.9122, 0.2306, 0.9122, 0.2306, 0.9122, 0.2306, 0.9122, 0.2306, 0.9122, 0.2306, 0.9122, 0.2306, 0.9122, 0.2306, 0.9122, 0.2306, 0.9122, 0.2306, 0.9122, 0.2306, 0.9122, 0.2306, 0.9122, 0.2306, 0.9122, 0.2306, 0.9122, 0.2306, 0.9122, 0.2306, 0.9122, 0.2306, 0.9122, 0.2306, 0.9122, 0.2306, 0.9122, 0.2306, 0.9122, 0.2306, 0.9122, 0.2306, 0.9122, 0.2306, 0.9122, 0.2306, 0.9122, 0.2306, 0.9122, 0.2306, 0.9122, 0.818, 0.7417, 0.818, 0.7417, 0.8181, 0.7417, 0.8181, 0.7417, 0.8179, 0.7417, 0.8179, 0.7417, 0.8178, 0.7417, 0.8178, 0.7417, 0.8177, 0.7417, 0.8176, 0.7417, 0.8176, 0.7417, 0.8177, 0.7417, 0.2306, 0.9122, 0.2306, 0.9122, 0.2306, 0.9122, 0.2306, 0.9122, 0.2306, 0.9122, 0.2306, 0.9122, 0.2306, 0.9122, 0.2306, 0.9122, 0.2306, 0.9122, 0.2306, 0.9122, 0.2306, 0.9122, 0.2306, 0.9122, 0.2306, 0.9122, 0.2306, 0.9122, 0.2306, 0.9122, 0.2306, 0.9122, 0.2306, 0.9122, 0.2306, 0.9122, 0.2306, 0.9122, 0.2306, 0.9122, 0.2306, 0.9122, 0.2306, 0.9122, 0.2306, 0.9122, 0.2306, 0.9122, 0.2306, 0.9122, 0.2306, 0.9122, 0.2306, 0.9122, 0.2306, 0.9122, 0.2306, 0.9122, 0.2306, 0.9122, 0.2306, 0.9122, 0.2306, 0.9122, 0.2306, 0.9122, 0.2306, 0.9122, 0.2306, 0.9122, 0.2306, 0.9122, 0.2306, 0.9122, 0.2306, 0.9122, 0.2306, 0.9122, 0.2306, 0.9122, 0.2306, 0.9121, 0.2306, 0.9121, 0.2306, 0.9121, 0.2306, 0.9121, 0.2306, 0.9121, 0.2306, 0.9121, 0.2306, 0.9121, 0.2306, 0.9121, 0.2306, 0.9121, 0.2306, 0.9121, 0.2306, 0.9121, 0.2306, 0.9121, 0.2306, 0.9121, 0.2306, 0.9121, 0.2306, 0.9121, 0.2306, 0.9121, 0.2306, 0.9121, 0.2306, 0.9121, 0.2306, 0.9121, 0.2306, 0.9121, 0.2306, 0.9121, 0.2306, 0.9121, 0.2306, 0.9121, 0.2306, 0.9121, 0.2306, 0.9121, 0.2306, 0.9121, 0.2306, 0.9121, 0.2306, 0.9121, 0.2306, 0.9121, 0.2306, 0.9121, 0.2306, 0.9121, 0.2306, 0.9121, 0.2306, 0.9121, 0.2306, 0.9121, 0.2306, 0.9121, 0.2306, 0.9121, 0.2306, 0.9121, 0.2306, 0.9121, 0.2306, 0.9121, 0.2306, 0.9121, 0.2306, 0.9122, 0.2306, 0.9122, 0.2306, 0.9122, 0.2306, 0.9122, 0.8174, 0.7413, 0.8182, 0.7413, 0.8182, 0.742, 0.8174, 0.742, 0.2305, 0.9122, 0.2306, 0.9122, 0.2306, 0.9122, 0.2305, 0.9122, 0.2306, 0.9122, 0.2306, 0.9122, 0.2306, 0.9122, 0.2306, 0.9122, 0.2306, 0.9121, 0.2306, 0.9121, 0.2306, 0.9121, 0.2306, 0.9121, 0.2306, 0.9122, 0.2306, 0.9122, 0.2306, 0.9122, 0.2306, 0.9122, 0.8174, 0.7413, 0.8182, 0.7413, 0.8182, 0.742, 0.8174, 0.742, 0.2305, 0.9122, 0.2306, 0.9122, 0.2306, 0.9122, 0.2305, 0.9122, 0.2305, 0.9122, 0.2306, 0.9122, 0.2306, 0.9122, 0.2306, 0.9122, 0.2306, 0.9122, 0.2306, 0.9121, 0.2306, 0.9121, 0.2306, 0.9121, 0.2306, 0.9121, 0.2306, 0.9122, 0.2306, 0.9122, 0.2306, 0.9122, 0.2306, 0.9122, 0.8174, 0.7413, 0.8182, 0.7413, 0.8182, 0.742, 0.8174, 0.742, 0.2305, 0.9122, 0.2306, 0.9122, 0.2306, 0.9122, 0.2305, 0.9122, 0.2306, 0.9122, 0.2306, 0.9122, 0.2306, 0.9122, 0.2306, 0.9122, 0.2306, 0.9122, 0.2306, 0.9121, 0.2306, 0.9121, 0.2306, 0.9121, 0.2306, 0.9121, 0.8174, 0.7405, 0.8182, 0.7398, 0.8182, 0.7398, 0.8174, 0.7405, 0.2306, 0.9121, 0.2306, 0.9121, 0.2306, 0.9122, 0.2306, 0.9122, 0.2306, 0.9121, 0.2306, 0.9122, 0.2305, 0.9122, 0.2305, 0.9121, 0.2306, 0.9121, 0.2306, 0.9122, 0.2306, 0.9122, 0.2306, 0.9121, 0.2306, 0.9121, 0.2306, 0.9121, 0.2306, 0.9121, 0.2306, 0.9121, 0.8174, 0.7405, 0.8182, 0.7398, 0.8182, 0.7398, 0.8174, 0.7405, 0.2306, 0.9121, 0.2306, 0.9121, 0.2306, 0.9122, 0.2306, 0.9122, 0.2306, 0.9121, 0.2306, 0.9122, 0.2305, 0.9122, 0.2305, 0.9121, 0.2306, 0.9121, 0.2306, 0.9122, 0.2306, 0.9122, 0.2306, 0.9121, 0.2306, 0.9121, 0.2306, 0.9121, 0.2306, 0.9121, 0.2306, 0.9121, 0.8174, 0.7405, 0.8182, 0.7398, 0.8182, 0.7398, 0.8174, 0.7405, 0.2306, 0.9121, 0.2306, 0.9121, 0.2306, 0.9122, 0.2306, 0.9122, 0.2306, 0.9122, 0.2305, 0.9122, 0.2305, 0.9121, 0.2306, 0.9121, 0.2306, 0.9121, 0.2306, 0.9122, 0.2306, 0.9122, 0.2306, 0.9121, 0.2306, 0.9121, 0.2306, 0.9121, 0.2306, 0.9121, 0.2306, 0.9121, 0.2306, 0.9121, 0.2306, 0.9121, 0.2306, 0.9121, 0.2306, 0.9121, 0.2306, 0.9121, 0.2306, 0.9121, 0.2306, 0.9121, 0.2306, 0.9121, 0.2306, 0.9121, 0.2306, 0.9121, 0.2306, 0.9121, 0.2306, 0.9121, 0.2306, 0.9121, 0.2306, 0.9121, 0.2306, 0.9121, 0.2306, 0.9121, 0.2306, 0.9121, 0.2306, 0.9121, 0.2306, 0.9121, 0.2306, 0.9121, 0.2306, 0.9121, 0.2306, 0.9121, 0.2306, 0.9121, 0.2306, 0.9121, 0.2306, 0.9121, 0.2306, 0.9121, 0.2306, 0.9121, 0.2306, 0.9121, 0.2306, 0.9121, 0.2306, 0.9121, 0.2306, 0.9121, 0.2306, 0.9121, 0.818, 0.7394, 0.818, 0.7394, 0.8181, 0.7394, 0.8181, 0.7394, 0.8178, 0.7394, 0.8178, 0.7394, 0.8179, 0.7394, 0.8179, 0.7394, 0.8176, 0.7394, 0.8176, 0.7394, 0.8177, 0.7394, 0.8177, 0.7394, 0.2306, 0.9122, 0.2306, 0.9122, 0.2306, 0.9122, 0.2306, 0.9122, 0.2306, 0.9122, 0.2306, 0.9122, 0.2306, 0.9122, 0.2306, 0.9122, 0.2306, 0.9122, 0.2306, 0.9122, 0.2306, 0.9122, 0.2306, 0.9122, 0.2306, 0.9122, 0.2306, 0.9122, 0.2306, 0.9122, 0.2306, 0.9122, 0.2306, 0.9122, 0.2306, 0.9122, 0.2306, 0.9122, 0.2306, 0.9122, 0.2306, 0.9122, 0.2306, 0.9122, 0.2306, 0.9122, 0.2306, 0.9122, 0.2306, 0.9122, 0.2306, 0.9122, 0.2306, 0.9122, 0.2306, 0.9122, 0.2306, 0.9122, 0.2306, 0.9122, 0.2306, 0.9122, 0.2306, 0.9122, 0.2306, 0.9122, 0.2306, 0.9122, 0.2306, 0.9122, 0.2306, 0.9122, 0.818, 0.7417, 0.8181, 0.7417, 0.8181, 0.7417, 0.818, 0.7417, 0.8179, 0.7417, 0.8178, 0.7417, 0.8178, 0.7417, 0.8179, 0.7417, 0.8177, 0.7417, 0.8177, 0.7417, 0.8176, 0.7417, 0.8176, 0.7417, 0.2306, 0.9122, 0.2306, 0.9122, 0.2306, 0.9122, 0.2306, 0.9122, 0.2306, 0.9122, 0.2306, 0.9122, 0.2306, 0.9122, 0.2306, 0.9122, 0.2306, 0.9122, 0.2306, 0.9122, 0.2306, 0.9122, 0.2306, 0.9122, 0.2306, 0.9122, 0.2306, 0.9122, 0.2306, 0.9122, 0.2306, 0.9122, 0.2306, 0.9122, 0.2306, 0.9122, 0.2306, 0.9122, 0.2306, 0.9122, 0.2306, 0.9122, 0.2306, 0.9122, 0.2306, 0.9122, 0.2306, 0.9122, 0.2306, 0.9122, 0.2306, 0.9122, 0.2306, 0.9122, 0.2306, 0.9122, 0.2306, 0.9122, 0.2306, 0.9122, 0.2306, 0.9122, 0.2306, 0.9122, 0.2306, 0.9122, 0.2306, 0.9122, 0.2306, 0.9122, 0.2306, 0.9122, 0.2306, 0.9122, 0.2306, 0.9122, 0.2306, 0.9122, 0.2306, 0.9122, 0.2306, 0.9121, 0.2306, 0.9121, 0.2306, 0.9121, 0.2306, 0.9121, 0.2306, 0.9121, 0.2306, 0.9121, 0.2306, 0.9121, 0.2306, 0.9121, 0.2306, 0.9121, 0.2306, 0.9121, 0.2306, 0.9121, 0.2306, 0.9121, 0.2306, 0.9121, 0.2306, 0.9121, 0.2306, 0.9121, 0.2306, 0.9121, 0.2306, 0.9121, 0.2306, 0.9121, 0.2306, 0.9121, 0.2306, 0.9121, 0.2306, 0.9121, 0.2306, 0.9121, 0.2306, 0.9121, 0.2306, 0.9121, 0.2306, 0.9121, 0.2306, 0.9121, 0.2306, 0.9121, 0.2306, 0.9121, 0.2306, 0.9121, 0.2306, 0.9121, 0.2306, 0.9121, 0.2306, 0.9121, 0.2306, 0.9121, 0.2306, 0.9121, 0.2306, 0.9121, 0.2306, 0.9121, 0.2306, 0.9121, 0.2306, 0.9121, 0.2306, 0.9121, 0.2306, 0.9121, 0.2306, 0.9122, 0.2306, 0.9122, 0.2306, 0.9122, 0.2306, 0.9122, 0.8174, 0.7413, 0.8182, 0.7413, 0.8182, 0.742, 0.8174, 0.742, 0.2305, 0.9122, 0.2306, 0.9122, 0.2306, 0.9122, 0.2305, 0.9122, 0.2306, 0.9122, 0.2306, 0.9122, 0.2306, 0.9122, 0.2306, 0.9122, 0.2306, 0.9121, 0.2306, 0.9121, 0.2306, 0.9121, 0.2306, 0.9121, 0.2306, 0.9122, 0.2306, 0.9122, 0.2306, 0.9122, 0.2306, 0.9122, 0.8174, 0.7413, 0.8182, 0.7413, 0.8182, 0.742, 0.8174, 0.742, 0.2305, 0.9122, 0.2306, 0.9122, 0.2306, 0.9122, 0.2305, 0.9122, 0.2305, 0.9122, 0.2306, 0.9122, 0.2306, 0.9122, 0.2306, 0.9122, 0.2306, 0.9122, 0.2306, 0.9121, 0.2306, 0.9121, 0.2306, 0.9121, 0.2306, 0.9121, 0.2306, 0.9122, 0.2306, 0.9122, 0.2306, 0.9122, 0.2306, 0.9122, 0.8174, 0.7413, 0.8182, 0.7413, 0.8182, 0.742, 0.8174, 0.742, 0.2305, 0.9122, 0.2306, 0.9122, 0.2306, 0.9122, 0.2305, 0.9122, 0.2306, 0.9122, 0.2306, 0.9122, 0.2306, 0.9122, 0.2306, 0.9122, 0.2306, 0.9122, 0.2306, 0.9121, 0.2306, 0.9121, 0.2306, 0.9121, 0.2306, 0.9121, 0.8174, 0.7405, 0.8182, 0.7398, 0.8182, 0.7398, 0.8174, 0.7405, 0.2306, 0.9121, 0.2306, 0.9121, 0.2306, 0.9122, 0.2306, 0.9122, 0.2306, 0.9121, 0.2306, 0.9122, 0.2305, 0.9122, 0.2305, 0.9121, 0.2306, 0.9121, 0.2306, 0.9122, 0.2306, 0.9122, 0.2306, 0.9121, 0.2306, 0.9121, 0.2306, 0.9121, 0.2306, 0.9121, 0.2306, 0.9121, 0.8174, 0.7405, 0.8182, 0.7398, 0.8182, 0.7398, 0.8174, 0.7405, 0.2306, 0.9121, 0.2306, 0.9121, 0.2306, 0.9122, 0.2306, 0.9122, 0.2306, 0.9121, 0.2306, 0.9122, 0.2305, 0.9122, 0.2305, 0.9121, 0.2306, 0.9121, 0.2306, 0.9122, 0.2306, 0.9122, 0.2306, 0.9121, 0.2306, 0.9121, 0.2306, 0.9121, 0.2306, 0.9121, 0.2306, 0.9121, 0.8174, 0.7405, 0.8182, 0.7398, 0.8182, 0.7398, 0.8174, 0.7405, 0.2306, 0.9121, 0.2306, 0.9121, 0.2306, 0.9122, 0.2306, 0.9122, 0.2306, 0.9122, 0.2305, 0.9122, 0.2305, 0.9121, 0.2306, 0.9121, 0.2306, 0.9121, 0.2306, 0.9122, 0.2306, 0.9122, 0.2306, 0.9121, 0.2306, 0.9121, 0.2306, 0.9121, 0.2306, 0.9121, 0.2306, 0.9121, 0.2306, 0.9121, 0.2306, 0.9121, 0.2306, 0.9121, 0.2306, 0.9121, 0.2306, 0.9121, 0.2306, 0.9121, 0.2306, 0.9121, 0.2306, 0.9121, 0.2306, 0.9121, 0.2306, 0.9121, 0.2306, 0.9121, 0.2306, 0.9121, 0.2306, 0.9121, 0.2306, 0.9121, 0.2306, 0.9121, 0.2306, 0.9121, 0.2306, 0.9121, 0.2306, 0.9121, 0.2306, 0.9121, 0.2306, 0.9121, 0.2306, 0.9121, 0.2306, 0.9121, 0.2306, 0.9121, 0.2306, 0.9121, 0.2306, 0.9121, 0.2306, 0.9121, 0.2306, 0.9121, 0.2306, 0.9121, 0.2306, 0.9121, 0.2306, 0.9121, 0.2306, 0.9121, 0.2306, 0.9121, 0.818, 0.7394, 0.818, 0.7394, 0.8181, 0.7394, 0.8181, 0.7394, 0.8178, 0.7394, 0.8178, 0.7394, 0.8179, 0.7394, 0.8179, 0.7394, 0.8176, 0.7394, 0.8176, 0.7394, 0.8177, 0.7394, 0.8177, 0.7394, 0.2306, 0.9122, 0.2306, 0.9122, 0.2306, 0.9122, 0.2306, 0.9122, 0.2306, 0.9122, 0.2306, 0.9122, 0.2306, 0.9122, 0.2306, 0.9122, 0.2306, 0.9122, 0.2306, 0.9122, 0.2306, 0.9122, 0.2306, 0.9122, 0.2306, 0.9122, 0.2306, 0.9122, 0.2306, 0.9122, 0.2306, 0.9122, 0.2306, 0.9122, 0.2306, 0.9122, 0.2306, 0.9122, 0.2306, 0.9122, 0.2306, 0.9122, 0.2306, 0.9122, 0.2306, 0.9122, 0.2306, 0.9122, 0.2306, 0.9122, 0.2306, 0.9122, 0.2306, 0.9122, 0.2306, 0.9122, 0.2306, 0.9122, 0.2306, 0.9122, 0.2306, 0.9122, 0.2306, 0.9122, 0.2306, 0.9122, 0.2306, 0.9122, 0.2306, 0.9122, 0.2306, 0.9122, 0.818, 0.7417, 0.8181, 0.7417, 0.8181, 0.7417, 0.818, 0.7417, 0.8179, 0.7417, 0.8178, 0.7417, 0.8178, 0.7417, 0.8179, 0.7417, 0.8177, 0.7417, 0.8177, 0.7417, 0.8176, 0.7417, 0.8176, 0.7417, 0.2306, 0.9122, 0.2306, 0.9122, 0.2306, 0.9122, 0.2306, 0.9122, 0.2306, 0.9122, 0.2306, 0.9122, 0.2306, 0.9122, 0.2306, 0.9122, 0.2306, 0.9122, 0.2306, 0.9122, 0.2306, 0.9122, 0.2306, 0.9122, 0.2306, 0.9122, 0.2306, 0.9122, 0.2306, 0.9122, 0.2306, 0.9122, 0.2306, 0.9122, 0.2306, 0.9122, 0.2306, 0.9122, 0.2306, 0.9122, 0.2306, 0.9122, 0.2306, 0.9122, 0.2306, 0.9122, 0.2306, 0.9122, 0.2306, 0.9122, 0.2306, 0.9122, 0.2306, 0.9122, 0.2306, 0.9122, 0.2306, 0.9122, 0.2306, 0.9122, 0.2306, 0.9122, 0.2306, 0.9122, 0.2306, 0.9122, 0.2306, 0.9122, 0.2306, 0.9122, 0.2306, 0.9122, 0.2306, 0.9122, 0.2306, 0.9122, 0.2306, 0.9122, 0.2306, 0.9122, 0.2306, 0.9121, 0.2306, 0.9121, 0.2306, 0.9121, 0.2306, 0.9121, 0.2306, 0.9121, 0.2306, 0.9121, 0.2306, 0.9121, 0.2306, 0.9121, 0.2306, 0.9121, 0.2306, 0.9121, 0.2306, 0.9121, 0.2306, 0.9121, 0.2306, 0.9121, 0.2306, 0.9121, 0.2306, 0.9121, 0.2306, 0.9121, 0.2306, 0.9121, 0.2306, 0.9121, 0.2306, 0.9121, 0.2306, 0.9121, 0.2306, 0.9121, 0.2306, 0.9121, 0.2306, 0.9121, 0.2306, 0.9121, 0.2306, 0.9121, 0.2306, 0.9121, 0.2306, 0.9121, 0.2306, 0.9121, 0.2306, 0.9121, 0.2306, 0.9121, 0.2306, 0.9121, 0.2306, 0.9121, 0.2306, 0.9121, 0.2306, 0.9121, 0.2306, 0.9121, 0.2306, 0.9121, 0.2306, 0.9121, 0.2306, 0.9121, 0.2306, 0.9121, 0.2306, 0.9121, 0.2306, 0.9122, 0.2306, 0.9122, 0.2306, 0.9122, 0.2306, 0.9122, 0.8174, 0.7413, 0.8174, 0.742, 0.8182, 0.742, 0.8182, 0.7413, 0.2305, 0.9122, 0.2305, 0.9122, 0.2306, 0.9122, 0.2306, 0.9122, 0.2306, 0.9122, 0.2306, 0.9122, 0.2306, 0.9122, 0.2306, 0.9122, 0.2306, 0.9121, 0.2306, 0.9121, 0.2306, 0.9121, 0.2306, 0.9121, 0.2306, 0.9122, 0.2306, 0.9122, 0.2306, 0.9122, 0.2306, 0.9122, 0.8174, 0.7413, 0.8174, 0.742, 0.8182, 0.742, 0.8182, 0.7413, 0.2305, 0.9122, 0.2305, 0.9122, 0.2305, 0.9122, 0.2306, 0.9122, 0.2306, 0.9122, 0.2306, 0.9122, 0.2306, 0.9122, 0.2306, 0.9122, 0.2306, 0.9122, 0.2306, 0.9121, 0.2306, 0.9121, 0.2306, 0.9121, 0.2306, 0.9121, 0.2306, 0.9122, 0.2306, 0.9122, 0.2306, 0.9122, 0.2306, 0.9122, 0.8174, 0.7413, 0.8174, 0.742, 0.8182, 0.742, 0.8182, 0.7413, 0.2305, 0.9122, 0.2305, 0.9122, 0.2306, 0.9122, 0.2306, 0.9122, 0.2306, 0.9122, 0.2306, 0.9122, 0.2306, 0.9122, 0.2306, 0.9122, 0.2306, 0.9122, 0.2306, 0.9121, 0.2306, 0.9121, 0.2306, 0.9121, 0.2306, 0.9121, 0.8174, 0.7405, 0.8174, 0.7405, 0.8182, 0.7398, 0.8182, 0.7398, 0.2306, 0.9121, 0.2306, 0.9122, 0.2306, 0.9122, 0.2306, 0.9121, 0.2306, 0.9121, 0.2305, 0.9121, 0.2305, 0.9122, 0.2306, 0.9122, 0.2306, 0.9121, 0.2306, 0.9121, 0.2306, 0.9122, 0.2306, 0.9122, 0.2306, 0.9121, 0.2306, 0.9121, 0.2306, 0.9121, 0.2306, 0.9121, 0.8174, 0.7405, 0.8174, 0.7405, 0.8182, 0.7398, 0.8182, 0.7398, 0.2306, 0.9121, 0.2306, 0.9122, 0.2306, 0.9122, 0.2306, 0.9121, 0.2306, 0.9121, 0.2305, 0.9121, 0.2305, 0.9122, 0.2306, 0.9122, 0.2306, 0.9121, 0.2306, 0.9121, 0.2306, 0.9122, 0.2306, 0.9122, 0.2306, 0.9121, 0.2306, 0.9121, 0.2306, 0.9121, 0.2306, 0.9121, 0.8174, 0.7405, 0.8174, 0.7405, 0.8182, 0.7398, 0.8182, 0.7398, 0.2306, 0.9121, 0.2306, 0.9122, 0.2306, 0.9122, 0.2306, 0.9121, 0.2306, 0.9122, 0.2306, 0.9121, 0.2305, 0.9121, 0.2305, 0.9122, 0.2306, 0.9121, 0.2306, 0.9121, 0.2306, 0.9122, 0.2306, 0.9122, 0.2306, 0.9121, 0.2306, 0.9121, 0.2306, 0.9121, 0.2306, 0.9121, 0.2306, 0.9121, 0.2306, 0.9121, 0.2306, 0.9121, 0.2306, 0.9121, 0.2306, 0.9121, 0.2306, 0.9121, 0.2306, 0.9121, 0.2306, 0.9121, 0.2306, 0.9121, 0.2306, 0.9121, 0.2306, 0.9121, 0.2306, 0.9121, 0.2306, 0.9121, 0.2306, 0.9121, 0.2306, 0.9121, 0.2306, 0.9121, 0.2306, 0.9121, 0.2306, 0.9121, 0.2306, 0.9121, 0.2306, 0.9121, 0.2306, 0.9121, 0.2306, 0.9121, 0.2306, 0.9121, 0.2306, 0.9121, 0.2306, 0.9121, 0.2306, 0.9121, 0.2306, 0.9121, 0.2306, 0.9121, 0.2306, 0.9121, 0.2306, 0.9121, 0.2306, 0.9121, 0.2306, 0.9121, 0.818, 0.7394, 0.8181, 0.7394, 0.8181, 0.7394, 0.818, 0.7394, 0.8178, 0.7394, 0.8179, 0.7394, 0.8179, 0.7394, 0.8178, 0.7394, 0.8176, 0.7394, 0.8177, 0.7394, 0.8177, 0.7394, 0.8176, 0.7394, 0.2306, 0.9122, 0.2306, 0.9122, 0.2306, 0.9122, 0.2306, 0.9122, 0.2306, 0.9122, 0.2306, 0.9122, 0.2306, 0.9122, 0.2306, 0.9122, 0.2306, 0.9122, 0.2306, 0.9122, 0.2306, 0.9122, 0.2306, 0.9122, 0.2306, 0.9122, 0.2306, 0.9122, 0.2306, 0.9122, 0.2306, 0.9122, 0.2306, 0.9122, 0.2306, 0.9122, 0.2306, 0.9122, 0.2306, 0.9122, 0.2306, 0.9122, 0.2306, 0.9122, 0.2306, 0.9122, 0.2306, 0.9122, 0.2306, 0.9122, 0.2306, 0.9122, 0.2306, 0.9122, 0.2306, 0.9122, 0.2306, 0.9122, 0.2306, 0.9122, 0.2306, 0.9122, 0.2306, 0.9122, 0.2306, 0.9122, 0.2306, 0.9122, 0.2306, 0.9122, 0.2306, 0.9122, 0.818, 0.7417, 0.818, 0.7417, 0.8181, 0.7417, 0.8181, 0.7417, 0.8179, 0.7417, 0.8179, 0.7417, 0.8178, 0.7417, 0.8178, 0.7417, 0.8177, 0.7417, 0.8176, 0.7417, 0.8176, 0.7417, 0.8177, 0.7417, 0.2105, 0.6762, 0.2105, 0.6762, 0.2105, 0.6762, 0.2105, 0.6762, 0.2105, 0.6762, 0.2105, 0.6762, 0.2105, 0.6762, 0.2105, 0.6762, 0.6215, 0.9886, 0.6215, 0.9886, 0.6215, 0.9886, 0.6215, 0.9886, 0.6215, 0.9886, 0.6215, 0.9886, 0.6215, 0.9886, 0.6215, 0.9886, 0.6215, 0.9886, 0.6215, 0.9886, 0.6215, 0.9886, 0.6215, 0.9886, 0.6215, 0.9886, 0.6215, 0.9886, 0.6215, 0.9886, 0.6215, 0.9886, 0.6215, 0.9886, 0.6215, 0.9886, 0.6215, 0.9886, 0.6215, 0.9886, 0.6215, 0.9886, 0.6215, 0.9886, 0.6215, 0.9886, 0.6215, 0.9886, 0.6215, 0.9886, 0.6215, 0.9886, 0.6215, 0.9886, 0.6215, 0.9886, 0.6215, 0.9886, 0.6215, 0.9886, 0.6215, 0.9886, 0.6215, 0.9886, 0.6215, 0.9886, 0.6215, 0.9886, 0.6215, 0.9886, 0.6215, 0.9886, 0.6215, 0.9886, 0.6215, 0.9886, 0.6215, 0.9886, 0.6215, 0.9886, 0.6215, 0.9886, 0.6215, 0.9886, 0.6215, 0.9886, 0.6215, 0.9886, 0.6215, 0.9886, 0.6215, 0.9886, 0.6215, 0.9886, 0.6215, 0.9886, 0.6215, 0.9886, 0.6215, 0.9886, 0.6215, 0.9886, 0.6215, 0.9886, 0.6215, 0.9886, 0.6215, 0.9886, 0.6215, 0.9886, 0.6215, 0.9886, 0.6215, 0.9886, 0.6215, 0.9886, 0.6215, 0.9886, 0.6215, 0.9886, 0.6215, 0.9886, 0.6215, 0.9886, 0.6215, 0.9886, 0.6215, 0.9886, 0.6215, 0.9886, 0.6215, 0.9886, 0.6215, 0.9886, 0.6215, 0.9886, 0.6215, 0.9886, 0.6215, 0.9886, 0.6215, 0.9886, 0.6215, 0.9886, 0.6215, 0.9886, 0.6215, 0.9886, 0.6215, 0.9886, 0.6215, 0.9886, 0.6215, 0.9886, 0.6215, 0.9886, 0.6215, 0.9886, 0.6215, 0.9886, 0.6215, 0.9886, 0.6215, 0.9886, 0.6215, 0.9886, 0.6215, 0.9886, 0.6215, 0.9886, 0.6215, 0.9886, 0.6215, 0.9886, 0.6215, 0.9886, 0.6188, 0.9875, 0.6188, 0.9875, 0.6188, 0.9875, 0.6188, 0.9875, 0.6188, 0.9875, 0.6188, 0.9875, 0.6188, 0.9875, 0.6188, 0.9875, 0.6188, 0.9875, 0.6188, 0.9875, 0.6188, 0.9875, 0.6188, 0.9875, 0.6188, 0.9875, 0.6188, 0.9875, 0.6188, 0.9875, 0.6188, 0.9875, 0.6189, 0.9876, 0.6189, 0.9876, 0.6189, 0.9876, 0.6189, 0.9876, 0.6188, 0.9875, 0.6188, 0.9875, 0.6188, 0.9875, 0.6188, 0.9875, 0.6188, 0.9875, 0.6188, 0.9875, 0.6188, 0.9875, 0.6188, 0.9875, 0.6188, 0.9875, 0.6188, 0.9875, 0.6188, 0.9875, 0.6188, 0.9875, 0.6188, 0.9875, 0.6188, 0.9875, 0.6188, 0.9875, 0.6188, 0.9875, 0.6189, 0.9876, 0.6189, 0.9876, 0.6189, 0.9876, 0.6189, 0.9876, 0.6188, 0.9875, 0.6188, 0.9875, 0.6188, 0.9875, 0.6188, 0.9875, 0.6188, 0.9875, 0.6188, 0.9875, 0.6188, 0.9875, 0.6188, 0.9875, 0.6188, 0.9875, 0.6188, 0.9875, 0.6188, 0.9875, 0.6188, 0.9875, 0.6188, 0.9875, 0.6188, 0.9875, 0.6188, 0.9875, 0.6188, 0.9875, 0.6189, 0.9876, 0.6189, 0.9876, 0.6189, 0.9876, 0.6189, 0.9876, 0.6188, 0.9875, 0.6188, 0.9875, 0.6188, 0.9875, 0.6188, 0.9875, 0.6188, 0.9875, 0.6188, 0.9875, 0.6188, 0.9875, 0.6188, 0.9875, 0.6188, 0.9875, 0.6188, 0.9875, 0.6188, 0.9875, 0.6188, 0.9875, 0.6188, 0.9875, 0.6188, 0.9875, 0.6188, 0.9875, 0.6188, 0.9875, 0.6189, 0.9876, 0.6189, 0.9876, 0.6189, 0.9876, 0.6189, 0.9876, 0.6235, 0.99, 0.6234, 0.99, 0.6234, 0.9899, 0.6235, 0.9899, 0.6235, 0.9899, 0.6234, 0.9899, 0.6234, 0.9899, 0.6235, 0.9899, 0.6235, 0.9899, 0.6234, 0.9899, 0.6234, 0.9898, 0.6235, 0.9898, 0.6235, 0.9898, 0.6234, 0.9898, 0.6234, 0.9897, 0.6235, 0.9897, 0.6234, 0.9899, 0.6234, 0.9899, 0.6234, 0.9898, 0.6234, 0.9898, 0.6235, 0.99, 0.6234, 0.99, 0.6234, 0.9899, 0.6235, 0.9899, 0.6235, 0.9899, 0.6234, 0.9899, 0.6234, 0.9899, 0.6235, 0.9899, 0.6235, 0.9899, 0.6234, 0.9899, 0.6234, 0.9898, 0.6235, 0.9898, 0.6235, 0.9898, 0.6234, 0.9898, 0.6234, 0.9897, 0.6235, 0.9897, 0.6234, 0.9899, 0.6234, 0.9899, 0.6234, 0.9898, 0.6234, 0.9898, 0.6235, 0.99, 0.6234, 0.99, 0.6234, 0.9899, 0.6235, 0.9899, 0.6235, 0.9899, 0.6234, 0.9899, 0.6234, 0.9899, 0.6235, 0.9899, 0.6235, 0.9899, 0.6234, 0.9899, 0.6234, 0.9898, 0.6235, 0.9898, 0.6235, 0.9898, 0.6234, 0.9898, 0.6234, 0.9897, 0.6235, 0.9897, 0.6234, 0.9899, 0.6234, 0.9899, 0.6234, 0.9898, 0.6234, 0.9898, 0.6235, 0.99, 0.6234, 0.99, 0.6234, 0.9899, 0.6235, 0.9899, 0.6235, 0.9899, 0.6234, 0.9899, 0.6234, 0.9899, 0.6235, 0.9899, 0.6235, 0.9899, 0.6234, 0.9899, 0.6234, 0.9898, 0.6235, 0.9898, 0.6235, 0.9898, 0.6234, 0.9898, 0.6234, 0.9897, 0.6235, 0.9897, 0.6234, 0.9899, 0.6234, 0.9899, 0.6234, 0.9898, 0.6234, 0.9898, 0.6235, 0.99, 0.6234, 0.99, 0.6234, 0.9899, 0.6235, 0.9899, 0.6235, 0.9899, 0.6234, 0.9899, 0.6234, 0.9899, 0.6235, 0.9899, 0.6235, 0.9899, 0.6234, 0.9899, 0.6234, 0.9898, 0.6235, 0.9898, 0.6235, 0.9898, 0.6234, 0.9898, 0.6234, 0.9897, 0.6235, 0.9897, 0.6234, 0.9899, 0.6234, 0.9899, 0.6234, 0.9898, 0.6234, 0.9898])
me_cube_169.materials.append(mat_texture)
me_cube_169.update()

# ---- objects
ob_building_11_extra__red = bpy.data.objects.new('Building_11_Extra (Red)', me_cube_169)

# ---- transforms, parenting, visibility, modifiers, constraints
ob_building_11_extra__red.location = (0.0, 0.0, 0.0)

# ---- collection membership
col_collection.objects.link(ob_building_11_extra__red)

# ---- scene / render settings (as saved in the file)
scene.frame_start = 1; scene.frame_end = 250; scene.frame_set(1)
scene.render.engine = 'BLENDER_EEVEE_NEXT'
scene.cycles.sampling_pattern = 'TABULATED_SOBOL'
scene.cycles.use_light_tree = False
scene.view_settings.view_transform = 'Filmic'
bpy.context.view_layer.update()

# ---- added for rendering (the .blend has no active camera and no usable light): camera, sun
cam_auto = bpy.data.cameras.new('AutoCamera')
cam_auto.lens = 50.0
cam_auto.sensor_width = 36.0
cam_auto.clip_end = 1000.0
ob_auto_camera = bpy.data.objects.new('AutoCamera', cam_auto)
scene.collection.objects.link(ob_auto_camera)
ob_auto_camera.location = (2.78381, -3.34057, 3.02905)
ob_auto_camera.rotation_euler = (1.09748, -7.21219e-08, 0.694738)
scene.camera = ob_auto_camera
light_auto_sun = bpy.data.lights.new('AutoSun', 'SUN')
light_auto_sun.energy = 3.0
light_auto_sun.angle = 0.0523599
ob_auto_sun = bpy.data.objects.new('AutoSun', light_auto_sun)
scene.collection.objects.link(ob_auto_sun)
ob_auto_sun.rotation_euler = (0.872665, 0.174533, 0.523599)
bpy.context.view_layer.update()
